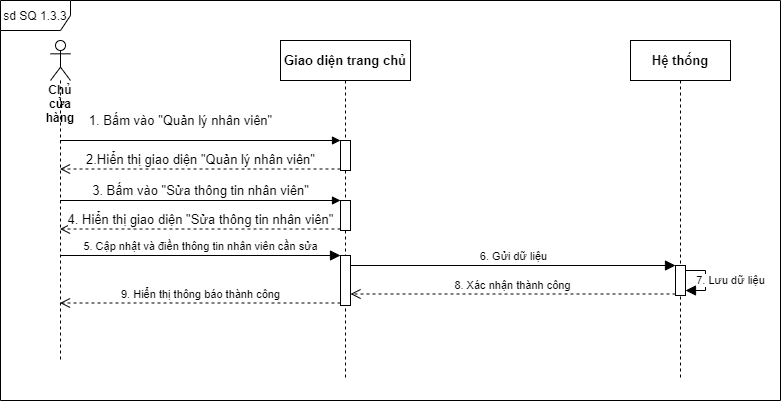

The diagram above was exported from draw.io. Its source (the exported page's mxGraphModel, read from the mxfile embedded in the PNG):
<mxGraphModel dx="1360" dy="1934" grid="1" gridSize="10" guides="1" tooltips="1" connect="1" arrows="1" fold="1" page="1" pageScale="1" pageWidth="850" pageHeight="1100" math="0" shadow="0">
  <root>
    <mxCell id="0" />
    <mxCell id="1" parent="0" />
    <mxCell id="6L5iYWFuLhnug3y7Cm32-1" value="sd SQ 1.3.3" style="shape=umlFrame;whiteSpace=wrap;html=1;width=70;height=30;" vertex="1" parent="1">
      <mxGeometry x="260" y="-830" width="780" height="400" as="geometry" />
    </mxCell>
    <mxCell id="6L5iYWFuLhnug3y7Cm32-2" value="&lt;b&gt;Chủ cửa hàng&lt;/b&gt;" style="shape=umlLifeline;participant=umlActor;perimeter=lifelinePerimeter;whiteSpace=wrap;html=1;container=1;collapsible=0;recursiveResize=0;verticalAlign=top;spacingTop=36;outlineConnect=0;" vertex="1" parent="1">
      <mxGeometry x="310" y="-790" width="20" height="320" as="geometry" />
    </mxCell>
    <mxCell id="6L5iYWFuLhnug3y7Cm32-3" value="&lt;b&gt;Giao diện trang chủ&lt;/b&gt;" style="shape=umlLifeline;perimeter=lifelinePerimeter;whiteSpace=wrap;html=1;container=1;collapsible=0;recursiveResize=0;outlineConnect=0;fontSize=13;" vertex="1" parent="1">
      <mxGeometry x="540" y="-790" width="130" height="340" as="geometry" />
    </mxCell>
    <mxCell id="6L5iYWFuLhnug3y7Cm32-4" value="" style="html=1;points=[];perimeter=orthogonalPerimeter;fontSize=13;" vertex="1" parent="6L5iYWFuLhnug3y7Cm32-3">
      <mxGeometry x="60" y="100" width="10" height="30" as="geometry" />
    </mxCell>
    <mxCell id="6L5iYWFuLhnug3y7Cm32-5" value="" style="html=1;points=[];perimeter=orthogonalPerimeter;fontSize=13;" vertex="1" parent="6L5iYWFuLhnug3y7Cm32-3">
      <mxGeometry x="60" y="160" width="10" height="30" as="geometry" />
    </mxCell>
    <mxCell id="6L5iYWFuLhnug3y7Cm32-6" value="" style="html=1;points=[];perimeter=orthogonalPerimeter;" vertex="1" parent="6L5iYWFuLhnug3y7Cm32-3">
      <mxGeometry x="60" y="215" width="10" height="50" as="geometry" />
    </mxCell>
    <mxCell id="6L5iYWFuLhnug3y7Cm32-7" value="&lt;b&gt;Hệ thống&lt;/b&gt;" style="shape=umlLifeline;perimeter=lifelinePerimeter;whiteSpace=wrap;html=1;container=1;collapsible=0;recursiveResize=0;outlineConnect=0;fontSize=13;" vertex="1" parent="1">
      <mxGeometry x="890" y="-790" width="100" height="340" as="geometry" />
    </mxCell>
    <mxCell id="6L5iYWFuLhnug3y7Cm32-8" value="" style="html=1;points=[];perimeter=orthogonalPerimeter;" vertex="1" parent="6L5iYWFuLhnug3y7Cm32-7">
      <mxGeometry x="45" y="225" width="10" height="30" as="geometry" />
    </mxCell>
    <mxCell id="6L5iYWFuLhnug3y7Cm32-9" value="7. Lưu dữ liệu" style="edgeStyle=orthogonalEdgeStyle;rounded=0;orthogonalLoop=1;jettySize=auto;html=1;endSize=8;endArrow=block;endFill=1;" edge="1" parent="6L5iYWFuLhnug3y7Cm32-7" source="6L5iYWFuLhnug3y7Cm32-8" target="6L5iYWFuLhnug3y7Cm32-8">
      <mxGeometry y="25" relative="1" as="geometry">
        <mxPoint as="offset" />
      </mxGeometry>
    </mxCell>
    <mxCell id="6L5iYWFuLhnug3y7Cm32-10" value="1. Bấm vào &quot;Quản lý nhân viên&quot;" style="html=1;verticalAlign=bottom;endArrow=block;entryX=0;entryY=0;rounded=0;fontSize=13;" edge="1" parent="1" source="6L5iYWFuLhnug3y7Cm32-2" target="6L5iYWFuLhnug3y7Cm32-4">
      <mxGeometry x="-0.1415" y="10" relative="1" as="geometry">
        <mxPoint x="460" y="-710" as="sourcePoint" />
        <mxPoint as="offset" />
      </mxGeometry>
    </mxCell>
    <mxCell id="6L5iYWFuLhnug3y7Cm32-11" value="2.Hiển thị giao diện &quot;Quản lý nhân viên&quot;" style="html=1;verticalAlign=bottom;endArrow=open;dashed=1;endSize=8;exitX=0;exitY=0.95;rounded=0;fontSize=13;" edge="1" parent="1" source="6L5iYWFuLhnug3y7Cm32-4" target="6L5iYWFuLhnug3y7Cm32-2">
      <mxGeometry relative="1" as="geometry">
        <mxPoint x="460" y="-634" as="targetPoint" />
      </mxGeometry>
    </mxCell>
    <mxCell id="6L5iYWFuLhnug3y7Cm32-12" value="3. Bấm vào &quot;Sửa thông tin nhân viên&quot;" style="html=1;verticalAlign=bottom;endArrow=block;entryX=0;entryY=0;rounded=0;fontSize=13;" edge="1" parent="1" source="6L5iYWFuLhnug3y7Cm32-2" target="6L5iYWFuLhnug3y7Cm32-5">
      <mxGeometry relative="1" as="geometry">
        <mxPoint x="530" y="-630" as="sourcePoint" />
      </mxGeometry>
    </mxCell>
    <mxCell id="6L5iYWFuLhnug3y7Cm32-13" value="4. Hiển thị giao diện &quot;Sửa thông tin nhân viên&quot;" style="html=1;verticalAlign=bottom;endArrow=open;dashed=1;endSize=8;exitX=0;exitY=0.95;rounded=0;fontSize=13;" edge="1" parent="1" source="6L5iYWFuLhnug3y7Cm32-5" target="6L5iYWFuLhnug3y7Cm32-2">
      <mxGeometry x="-0.0012" relative="1" as="geometry">
        <mxPoint x="530" y="-554" as="targetPoint" />
        <mxPoint as="offset" />
      </mxGeometry>
    </mxCell>
    <mxCell id="6L5iYWFuLhnug3y7Cm32-14" value="5. Cập nhật và điền thông tin nhân viên cần sửa" style="html=1;verticalAlign=bottom;endArrow=block;entryX=0;entryY=0;rounded=0;endSize=8;" edge="1" parent="1" source="6L5iYWFuLhnug3y7Cm32-2" target="6L5iYWFuLhnug3y7Cm32-6">
      <mxGeometry relative="1" as="geometry">
        <mxPoint x="530" y="-530" as="sourcePoint" />
      </mxGeometry>
    </mxCell>
    <mxCell id="6L5iYWFuLhnug3y7Cm32-15" value="9. Hiển thị thông báo thành công" style="html=1;verticalAlign=bottom;endArrow=open;dashed=1;endSize=8;exitX=0;exitY=0.95;rounded=0;" edge="1" parent="1" source="6L5iYWFuLhnug3y7Cm32-6" target="6L5iYWFuLhnug3y7Cm32-2">
      <mxGeometry relative="1" as="geometry">
        <mxPoint x="530" y="-454" as="targetPoint" />
      </mxGeometry>
    </mxCell>
    <mxCell id="6L5iYWFuLhnug3y7Cm32-16" value="6. Gửi dữ liệu" style="html=1;verticalAlign=bottom;endArrow=block;entryX=0;entryY=0;rounded=0;endSize=8;" edge="1" parent="1" source="6L5iYWFuLhnug3y7Cm32-6" target="6L5iYWFuLhnug3y7Cm32-8">
      <mxGeometry relative="1" as="geometry">
        <mxPoint x="865" y="-630" as="sourcePoint" />
      </mxGeometry>
    </mxCell>
    <mxCell id="6L5iYWFuLhnug3y7Cm32-17" value="8. Xác nhận thành công" style="html=1;verticalAlign=bottom;endArrow=open;dashed=1;endSize=8;exitX=0;exitY=0.95;rounded=0;" edge="1" parent="1" source="6L5iYWFuLhnug3y7Cm32-8" target="6L5iYWFuLhnug3y7Cm32-6">
      <mxGeometry relative="1" as="geometry">
        <mxPoint x="865" y="-554" as="targetPoint" />
      </mxGeometry>
    </mxCell>
  </root>
</mxGraphModel>